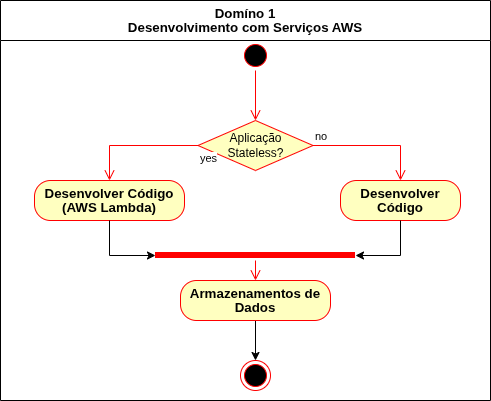

The diagram above was exported from draw.io. Its source (the exported page's mxGraphModel, read from the mxfile embedded in the PNG):
<mxGraphModel dx="800" dy="564" grid="1" gridSize="10" guides="1" tooltips="1" connect="1" arrows="1" fold="1" page="1" pageScale="1" pageWidth="827" pageHeight="1169" math="0" shadow="0">
  <root>
    <mxCell id="0" />
    <mxCell id="1" parent="0" />
    <mxCell id="BqveDpwthGvtNva_fBKp-2" parent="1" style="swimlane;whiteSpace=wrap;html=1;align=center;startSize=40;" value="&lt;h2 class=&quot;western&quot; style=&quot;line-height: 13.3333px; direction: ltr; break-inside: avoid; margin-top: 0cm; margin-bottom: 0cm; background: transparent; break-before: auto; break-after: avoid; font-size: 10pt; font-family: Arial, sans-serif;&quot;&gt;Domíno 1 &lt;br&gt;Desenvolvimento com Serviços AWS&lt;/h2&gt;" vertex="1">
      <mxGeometry height="400" width="490" x="80" y="140" as="geometry" />
    </mxCell>
    <mxCell id="BqveDpwthGvtNva_fBKp-3" parent="BqveDpwthGvtNva_fBKp-2" style="rounded=1;whiteSpace=wrap;html=1;arcSize=40;fontColor=#000000;fillColor=#ffffc0;strokeColor=#ff0000;align=center;" value="&lt;h2 class=&quot;western&quot; style=&quot;line-height: 13.3333px; direction: ltr; break-inside: avoid; margin-top: 0cm; margin-bottom: 0cm; background: transparent; break-before: auto; break-after: avoid; font-size: 10pt; font-family: Arial, sans-serif;&quot;&gt;Desenvolver Código&lt;/h2&gt;" vertex="1">
      <mxGeometry height="40" width="120" x="340" y="180" as="geometry" />
    </mxCell>
    <mxCell id="BqveDpwthGvtNva_fBKp-5" parent="BqveDpwthGvtNva_fBKp-2" style="ellipse;html=1;shape=endState;fillColor=#000000;strokeColor=#ff0000;" value="" vertex="1">
      <mxGeometry height="30" width="30" x="240" y="360" as="geometry" />
    </mxCell>
    <mxCell id="BqveDpwthGvtNva_fBKp-7" parent="BqveDpwthGvtNva_fBKp-2" style="rounded=1;whiteSpace=wrap;html=1;arcSize=40;fontColor=#000000;fillColor=#ffffc0;strokeColor=#ff0000;align=center;" value="&lt;h2 class=&quot;western&quot; style=&quot;line-height: 13.3333px; direction: ltr; break-inside: avoid; margin-top: 0cm; margin-bottom: 0cm; background: transparent; break-before: auto; break-after: avoid; font-size: 10pt; font-family: Arial, sans-serif;&quot;&gt;Desenvolver Código &lt;br&gt;(AWS Lambda)&lt;/h2&gt;" vertex="1">
      <mxGeometry height="40" width="150" x="34" y="180" as="geometry" />
    </mxCell>
    <mxCell id="BqveDpwthGvtNva_fBKp-9" parent="BqveDpwthGvtNva_fBKp-2" style="rhombus;whiteSpace=wrap;html=1;fontColor=#000000;fillColor=#ffffc0;strokeColor=#ff0000;" value="Aplicação &lt;br&gt;Stateless?" vertex="1">
      <mxGeometry height="50" width="115" x="197.5" y="120" as="geometry" />
    </mxCell>
    <mxCell id="BqveDpwthGvtNva_fBKp-22" edge="1" parent="BqveDpwthGvtNva_fBKp-2" source="BqveDpwthGvtNva_fBKp-12" style="edgeStyle=orthogonalEdgeStyle;rounded=0;orthogonalLoop=1;jettySize=auto;html=1;" target="BqveDpwthGvtNva_fBKp-5">
      <mxGeometry relative="1" as="geometry" />
    </mxCell>
    <mxCell id="BqveDpwthGvtNva_fBKp-12" parent="BqveDpwthGvtNva_fBKp-2" style="rounded=1;whiteSpace=wrap;html=1;arcSize=40;fontColor=#000000;fillColor=#ffffc0;strokeColor=#ff0000;align=center;" value="&lt;h2 class=&quot;western&quot; style=&quot;line-height: 13.3333px; direction: ltr; break-inside: avoid; margin-top: 0cm; margin-bottom: 0cm; background: transparent; break-before: auto; break-after: avoid; font-size: 10pt; font-family: Arial, sans-serif;&quot;&gt;Armazenamentos de Dados&lt;/h2&gt;" vertex="1">
      <mxGeometry height="40" width="150" x="180" y="280" as="geometry" />
    </mxCell>
    <mxCell id="BqveDpwthGvtNva_fBKp-10" edge="1" parent="BqveDpwthGvtNva_fBKp-2" source="BqveDpwthGvtNva_fBKp-9" style="edgeStyle=orthogonalEdgeStyle;html=1;align=left;verticalAlign=bottom;endArrow=open;endSize=8;strokeColor=#ff0000;rounded=0;" target="BqveDpwthGvtNva_fBKp-3" value="no">
      <mxGeometry relative="1" x="-1" as="geometry">
        <mxPoint x="519" y="270" as="targetPoint" />
      </mxGeometry>
    </mxCell>
    <mxCell id="BqveDpwthGvtNva_fBKp-11" edge="1" parent="BqveDpwthGvtNva_fBKp-2" source="BqveDpwthGvtNva_fBKp-9" style="edgeStyle=orthogonalEdgeStyle;html=1;align=left;verticalAlign=top;endArrow=open;endSize=8;strokeColor=#ff0000;rounded=0;" target="BqveDpwthGvtNva_fBKp-7" value="yes">
      <mxGeometry relative="1" x="-1" as="geometry">
        <mxPoint x="379" y="350" as="targetPoint" />
      </mxGeometry>
    </mxCell>
    <mxCell id="BqveDpwthGvtNva_fBKp-16" parent="BqveDpwthGvtNva_fBKp-2" style="shape=line;html=1;strokeWidth=6;strokeColor=#ff0000;" value="" vertex="1">
      <mxGeometry height="10" width="200" x="155" y="250" as="geometry" />
    </mxCell>
    <mxCell id="BqveDpwthGvtNva_fBKp-17" edge="1" parent="BqveDpwthGvtNva_fBKp-2" source="BqveDpwthGvtNva_fBKp-16" style="edgeStyle=orthogonalEdgeStyle;html=1;verticalAlign=bottom;endArrow=open;endSize=8;strokeColor=#ff0000;rounded=0;" target="BqveDpwthGvtNva_fBKp-12" value="">
      <mxGeometry relative="1" as="geometry">
        <mxPoint x="254" y="330" as="targetPoint" />
      </mxGeometry>
    </mxCell>
    <mxCell id="BqveDpwthGvtNva_fBKp-18" edge="1" parent="BqveDpwthGvtNva_fBKp-2" source="BqveDpwthGvtNva_fBKp-3" style="edgeStyle=orthogonalEdgeStyle;rounded=0;orthogonalLoop=1;jettySize=auto;html=1;entryX=1;entryY=0.5;entryDx=0;entryDy=0;entryPerimeter=0;" target="BqveDpwthGvtNva_fBKp-16">
      <mxGeometry relative="1" as="geometry" />
    </mxCell>
    <mxCell id="BqveDpwthGvtNva_fBKp-19" edge="1" parent="BqveDpwthGvtNva_fBKp-2" source="BqveDpwthGvtNva_fBKp-7" style="edgeStyle=orthogonalEdgeStyle;rounded=0;orthogonalLoop=1;jettySize=auto;html=1;entryX=0;entryY=0.5;entryDx=0;entryDy=0;entryPerimeter=0;" target="BqveDpwthGvtNva_fBKp-16">
      <mxGeometry relative="1" as="geometry" />
    </mxCell>
    <mxCell id="BqveDpwthGvtNva_fBKp-20" parent="BqveDpwthGvtNva_fBKp-2" style="ellipse;html=1;shape=startState;fillColor=#000000;strokeColor=#ff0000;" value="" vertex="1">
      <mxGeometry height="30" width="30" x="240" y="40" as="geometry" />
    </mxCell>
    <mxCell id="BqveDpwthGvtNva_fBKp-21" edge="1" parent="BqveDpwthGvtNva_fBKp-2" source="BqveDpwthGvtNva_fBKp-20" style="edgeStyle=orthogonalEdgeStyle;html=1;verticalAlign=bottom;endArrow=open;endSize=8;strokeColor=#ff0000;rounded=0;" target="BqveDpwthGvtNva_fBKp-9" value="">
      <mxGeometry relative="1" as="geometry">
        <mxPoint x="327.5" y="150" as="targetPoint" />
      </mxGeometry>
    </mxCell>
  </root>
</mxGraphModel>